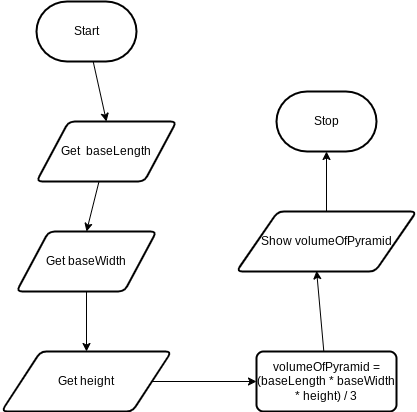

The diagram above was exported from draw.io. Its source (the exported page's mxGraphModel, read from the mxfile embedded in the PNG):
<mxGraphModel dx="606" dy="512" grid="1" gridSize="10" guides="1" tooltips="1" connect="1" arrows="1" fold="1" page="1" pageScale="1" pageWidth="850" pageHeight="1100" math="0" shadow="0">
  <root>
    <mxCell id="0" />
    <mxCell id="1" parent="0" />
    <mxCell id="9" style="edgeStyle=none;html=1;entryX=0.5;entryY=0;entryDx=0;entryDy=0;" edge="1" parent="1" source="2" target="4">
      <mxGeometry relative="1" as="geometry" />
    </mxCell>
    <mxCell id="2" value="Start" style="strokeWidth=2;html=1;shape=mxgraph.flowchart.terminator;whiteSpace=wrap;" parent="1" vertex="1">
      <mxGeometry x="230" y="310" width="100" height="60" as="geometry" />
    </mxCell>
    <mxCell id="3" value="Stop" style="strokeWidth=2;html=1;shape=mxgraph.flowchart.terminator;whiteSpace=wrap;" parent="1" vertex="1">
      <mxGeometry x="470" y="400" width="100" height="60" as="geometry" />
    </mxCell>
    <mxCell id="10" style="edgeStyle=none;html=1;entryX=0.5;entryY=0;entryDx=0;entryDy=0;" edge="1" parent="1" source="4" target="5">
      <mxGeometry relative="1" as="geometry" />
    </mxCell>
    <mxCell id="4" value="Get&amp;nbsp; baseLength" style="shape=parallelogram;html=1;strokeWidth=2;perimeter=parallelogramPerimeter;whiteSpace=wrap;rounded=1;arcSize=12;size=0.23;" vertex="1" parent="1">
      <mxGeometry x="230" y="430" width="140" height="60" as="geometry" />
    </mxCell>
    <mxCell id="11" style="edgeStyle=none;html=1;entryX=0.5;entryY=0;entryDx=0;entryDy=0;" edge="1" parent="1" source="5" target="6">
      <mxGeometry relative="1" as="geometry" />
    </mxCell>
    <mxCell id="5" value="Get baseWidth" style="shape=parallelogram;html=1;strokeWidth=2;perimeter=parallelogramPerimeter;whiteSpace=wrap;rounded=1;arcSize=12;size=0.23;" vertex="1" parent="1">
      <mxGeometry x="210" y="540" width="140" height="60" as="geometry" />
    </mxCell>
    <mxCell id="12" style="edgeStyle=none;html=1;entryX=0;entryY=0.5;entryDx=0;entryDy=0;" edge="1" parent="1" source="6" target="7">
      <mxGeometry relative="1" as="geometry" />
    </mxCell>
    <mxCell id="6" value="Get height" style="shape=parallelogram;html=1;strokeWidth=2;perimeter=parallelogramPerimeter;whiteSpace=wrap;rounded=1;arcSize=12;size=0.23;" vertex="1" parent="1">
      <mxGeometry x="195" y="660" width="170" height="60" as="geometry" />
    </mxCell>
    <mxCell id="13" style="edgeStyle=none;html=1;entryX=0.445;entryY=0.989;entryDx=0;entryDy=0;entryPerimeter=0;" edge="1" parent="1" source="7" target="8">
      <mxGeometry relative="1" as="geometry" />
    </mxCell>
    <mxCell id="7" value="volumeOfPyramid = (baseLength * baseWidth * height) / 3" style="rounded=1;whiteSpace=wrap;html=1;absoluteArcSize=1;arcSize=14;strokeWidth=2;" vertex="1" parent="1">
      <mxGeometry x="450" y="660" width="140" height="60" as="geometry" />
    </mxCell>
    <mxCell id="14" style="edgeStyle=none;html=1;" edge="1" parent="1" source="8" target="3">
      <mxGeometry relative="1" as="geometry" />
    </mxCell>
    <mxCell id="8" value="Show volumeOfPyramid" style="shape=parallelogram;html=1;strokeWidth=2;perimeter=parallelogramPerimeter;whiteSpace=wrap;rounded=1;arcSize=12;size=0.23;" vertex="1" parent="1">
      <mxGeometry x="430" y="520" width="180" height="60" as="geometry" />
    </mxCell>
  </root>
</mxGraphModel>